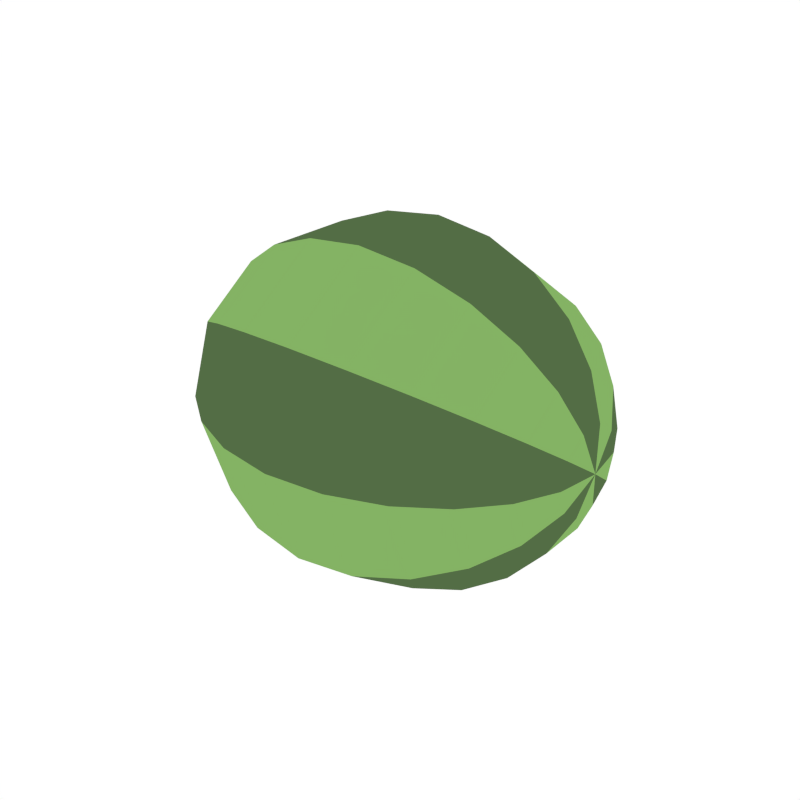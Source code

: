 # Source: Watermelon_Crop.blend  (saved by Blender 2.79.0; exported with 4.5.12 LTS)
import bpy
from mathutils import Matrix  # noqa: F401  (used for matrix-valued properties, if any)

bpy.ops.wm.read_factory_settings(use_empty=True)
scene = bpy.context.scene
scene.name = 'Scene'

# ---- collections
col_collection_1 = bpy.data.collections.new('Collection 1'); scene.collection.children.link(col_collection_1)

# ---- materials (node trees are filled in below, after node groups)
mat_green = bpy.data.materials.new('Green')
mat_green.alpha_threshold = 0.0
mat_green.diffuse_color = (0.2316, 0.448, 0.1265, 1.0)
mat_green.roughness = 0.5
mat_darkgreen2 = bpy.data.materials.new('DarkGreen2')
mat_darkgreen2.alpha_threshold = 0.0
mat_darkgreen2.diffuse_color = (0.08744, 0.1523, 0.05986, 1.0)
mat_darkgreen2.roughness = 0.5

# ---- material node trees

# ---- world
world_world = bpy.data.worlds.new('World'); scene.world = world_world
world_world.color = (1.0, 1.0, 1.0)
world_world.use_sun_shadow = False
world_world.sun_shadow_jitter_overblur = 0.0
world_world.cycles.sampling_method = 'NONE'
world_world.cycles.sample_map_resolution = 256

# ---- meshes
me_sphere_001 = bpy.data.meshes.new('Sphere.001')
me_sphere_001.from_pydata([(0.1617, 0.124, 3.148e-08), (-0.06171, 0.1767, -1.202e-08), (-0.1169, 0.1553, -2.275e-08), (0.2222, 4.578e-08, 8.227e-08), (0.215, 0.03576, -0.02598), (0.1946, 0.06972, -0.05066), (0.1617, 0.1003, -0.07289), (0.1169, 0.1256, -0.09126), (0.06171, 0.1429, -0.1038), (1.565e-08, 0.1493, -0.1085), (-0.06171, 0.1429, -0.1038), (-0.1169, 0.1256, -0.09126), (-0.1617, 0.1003, -0.07289), (-0.1946, 0.06972, -0.05066), (-0.215, 0.03576, -0.02598), (0.215, 0.01366, -0.04203), (0.1946, 0.02663, -0.08196), (0.1617, 0.03832, -0.1179), (0.1169, 0.04798, -0.1477), (0.06171, 0.0546, -0.168), (4.245e-08, 0.05702, -0.1755), (-0.06171, 0.0546, -0.168), (-0.1169, 0.04798, -0.1477), (-0.1617, 0.03832, -0.1179), (-0.1946, 0.02663, -0.08196), (-0.215, 0.01366, -0.04203), (0.215, -0.01366, -0.04203), (0.1946, -0.02663, -0.08196), (0.1617, -0.03832, -0.1179), (0.1169, -0.04798, -0.1477), (0.06171, -0.0546, -0.168), (5.944e-08, -0.05702, -0.1755), (-0.06171, -0.0546, -0.168), (-0.1169, -0.04798, -0.1477), (-0.1617, -0.03832, -0.1179), (-0.1946, -0.02663, -0.08196), (-0.215, -0.01366, -0.04203), (0.215, -0.03576, -0.02598), (0.1946, -0.06972, -0.05066), (0.1617, -0.1003, -0.07289), (0.1169, -0.1256, -0.09126), (0.06171, -0.1429, -0.1038), (6.013e-08, -0.1493, -0.1085), (-0.06171, -0.1429, -0.1038), (-0.1169, -0.1256, -0.09126), (-0.1617, -0.1003, -0.07289), (-0.1946, -0.06972, -0.05066), (-0.215, -0.03576, -0.02598), (0.215, -0.0442, 3.642e-08), (0.1946, -0.08618, 3.368e-08), (0.1617, -0.124, 2.981e-08), (0.1169, -0.1553, 2.105e-08), (0.06171, -0.1767, 1.572e-08), (4.427e-08, -0.1845, -1.758e-09), (-0.06171, -0.1767, -1.921e-08), (-0.1169, -0.1553, -1.912e-08), (-0.1617, -0.124, -3.315e-08), (-0.1946, -0.08618, -4.467e-08), (-0.215, -0.0442, -4.477e-08), (-0.2222, 3.326e-08, -4.326e-08), (0.215, -0.03576, 0.02598), (0.1946, -0.06972, 0.05066), (0.1617, -0.1003, 0.07289), (0.1169, -0.1256, 0.09126), (0.06171, -0.1429, 0.1038), (1.79e-08, -0.1493, 0.1085), (-0.06171, -0.1429, 0.1038), (-0.1169, -0.1256, 0.09126), (-0.1617, -0.1003, 0.07289), (-0.1946, -0.06972, 0.05066), (-0.215, -0.03576, 0.02598), (0.215, -0.01366, 0.04203), (0.1946, -0.02663, 0.08196), (0.1617, -0.03832, 0.1179), (0.1169, -0.04798, 0.1477), (0.06171, -0.0546, 0.168), (-8.899e-09, -0.05702, 0.1755), (-0.06171, -0.0546, 0.168), (-0.1169, -0.04798, 0.1477), (-0.1617, -0.03832, 0.1179), (-0.1946, -0.02663, 0.08196), (-0.215, -0.01366, 0.04203), (0.215, 0.01366, 0.04203), (0.1946, 0.02663, 0.08196), (0.1617, 0.03832, 0.1179), (0.1169, 0.04798, 0.1477), (0.06171, 0.0546, 0.168), (-2.589e-08, 0.05702, 0.1755), (-0.06171, 0.0546, 0.168), (-0.1169, 0.04798, 0.1477), (-0.1617, 0.03832, 0.1179), (-0.1946, 0.02663, 0.08196), (-0.215, 0.01366, 0.04203), (0.215, 0.03576, 0.02598), (0.1946, 0.06972, 0.05066), (0.1617, 0.1003, 0.07289), (0.1169, 0.1256, 0.09126), (0.06171, 0.1429, 0.1038), (-2.659e-08, 0.1493, 0.1085), (-0.06171, 0.1429, 0.1038), (-0.1169, 0.1256, 0.09126), (-0.1617, 0.1003, 0.07289), (-0.1946, 0.06972, 0.05066), (-0.215, 0.03576, 0.02598), (0.215, 0.0442, 5.169e-08), (0.1946, 0.08618, 4.395e-08), (0.1169, 0.1553, 4.776e-08), (0.06171, 0.1767, 2.663e-08), (-1.072e-08, 0.1845, 1.474e-08), (-0.1617, 0.124, -1.224e-08), (-0.1946, 0.08618, -1.642e-08), (-0.215, 0.0442, -3.586e-08)], [], [(0, 105, 5, 6), (110, 109, 12, 13), (1, 108, 9, 10), (106, 0, 6, 7), (111, 110, 13, 14), (104, 3, 4), (2, 1, 10, 11), (107, 106, 7, 8), (59, 111, 14), (105, 104, 4, 5), (109, 2, 11, 12), (108, 107, 8, 9), (4, 3, 15), (11, 10, 21, 22), (8, 7, 18, 19), (59, 14, 25), (5, 4, 15, 16), (12, 11, 22, 23), (9, 8, 19, 20), (6, 5, 16, 17), (13, 12, 23, 24), (10, 9, 20, 21), (7, 6, 17, 18), (14, 13, 24, 25), (24, 23, 34, 35), (21, 20, 31, 32), (18, 17, 28, 29), (25, 24, 35, 36), (15, 3, 26), (22, 21, 32, 33), (19, 18, 29, 30), (59, 25, 36), (16, 15, 26, 27), (23, 22, 33, 34), (20, 19, 30, 31), (17, 16, 27, 28), (27, 26, 37, 38), (34, 33, 44, 45), (31, 30, 41, 42), (28, 27, 38, 39), (35, 34, 45, 46), (32, 31, 42, 43), (29, 28, 39, 40), (36, 35, 46, 47), (26, 3, 37), (33, 32, 43, 44), (30, 29, 40, 41), (59, 36, 47), (47, 46, 57, 58), (37, 3, 48), (44, 43, 54, 55), (41, 40, 51, 52), (59, 47, 58), (38, 37, 48, 49), (45, 44, 55, 56), (42, 41, 52, 53), (39, 38, 49, 50), (46, 45, 56, 57), (43, 42, 53, 54), (40, 39, 50, 51), (50, 49, 61, 62), (57, 56, 68, 69), (54, 53, 65, 66), (51, 50, 62, 63), (58, 57, 69, 70), (48, 3, 60), (55, 54, 66, 67), (52, 51, 63, 64), (59, 58, 70), (49, 48, 60, 61), (56, 55, 67, 68), (53, 52, 64, 65), (59, 70, 81), (61, 60, 71, 72), (68, 67, 78, 79), (65, 64, 75, 76), (62, 61, 72, 73), (69, 68, 79, 80), (66, 65, 76, 77), (63, 62, 73, 74), (70, 69, 80, 81), (60, 3, 71), (67, 66, 77, 78), (64, 63, 74, 75), (74, 73, 84, 85), (81, 80, 91, 92), (71, 3, 82), (78, 77, 88, 89), (75, 74, 85, 86), (59, 81, 92), (72, 71, 82, 83), (79, 78, 89, 90), (76, 75, 86, 87), (73, 72, 83, 84), (80, 79, 90, 91), (77, 76, 87, 88), (84, 83, 94, 95), (91, 90, 101, 102), (88, 87, 98, 99), (85, 84, 95, 96), (92, 91, 102, 103), (82, 3, 93), (89, 88, 99, 100), (86, 85, 96, 97), (59, 92, 103), (83, 82, 93, 94), (90, 89, 100, 101), (87, 86, 97, 98), (97, 96, 106, 107), (59, 103, 111), (94, 93, 104, 105), (101, 100, 2, 109), (98, 97, 107, 108), (95, 94, 105, 0), (102, 101, 109, 110), (99, 98, 108, 1), (96, 95, 0, 106), (103, 102, 110, 111), (93, 3, 104), (100, 99, 1, 2)])
me_sphere_001.polygons.foreach_set('material_index', [0, 0, 0, 0, 0, 0, 0, 0, 0, 0, 0, 0, 1, 1, 1, 1, 1, 1, 1, 1, 1, 1, 1, 1, 0, 0, 0, 0, 0, 0, 0, 0, 0, 0, 0, 0, 1, 1, 1, 1, 1, 1, 1, 1, 1, 1, 1, 1, 0, 0, 0, 0, 0, 0, 0, 0, 0, 0, 0, 0, 1, 1, 1, 1, 1, 1, 1, 1, 1, 1, 1, 1, 0, 0, 0, 0, 0, 0, 0, 0, 0, 0, 0, 0, 1, 1, 1, 1, 1, 1, 1, 1, 1, 1, 1, 1, 0, 0, 0, 0, 0, 0, 0, 0, 0, 0, 0, 0, 1, 1, 1, 1, 1, 1, 1, 1, 1, 1, 1, 1])
me_sphere_001.materials.append(mat_green)
me_sphere_001.materials.append(mat_darkgreen2)
me_sphere_001.use_remesh_preserve_volume = False
me_sphere_001.use_remesh_preserve_attributes = False
me_sphere_001.use_mirror_vertex_groups = False
me_sphere_001.update()

# ---- objects
ob_watermelon_crop = bpy.data.objects.new('Watermelon_Crop', me_sphere_001)

# ---- transforms, parenting, visibility, modifiers, constraints
ob_watermelon_crop.location = (0.0, 0.0, 0.0)
ob_watermelon_crop.lineart.crease_threshold = 0.0

# ---- collection membership
col_collection_1.objects.link(ob_watermelon_crop)

# ---- scene / render settings (as saved in the file)
scene.frame_start = 1; scene.frame_end = 250; scene.frame_set(0)
scene.render.engine = 'CYCLES'
scene.render.resolution_x = 1000
scene.render.resolution_y = 1000
scene.render.dither_intensity = 0.0
scene.cycles.samples = 200
scene.cycles.sampling_pattern = 'TABULATED_SOBOL'
scene.cycles.light_sampling_threshold = 0.0
scene.cycles.use_adaptive_sampling = False
scene.cycles.use_light_tree = False
scene.cycles.caustics_reflective = False
scene.cycles.caustics_refractive = False
scene.cycles.blur_glossy = 0.0
scene.cycles.max_bounces = 2
scene.cycles.pixel_filter_type = 'GAUSSIAN'
scene.cycles.sample_clamp_indirect = 0.0
scene.view_settings.view_transform = 'Standard'
bpy.context.view_layer.update()

# ---- added for rendering (the .blend has no active camera): camera
cam_auto = bpy.data.cameras.new('AutoCamera')
cam_auto.lens = 50.0
cam_auto.sensor_width = 36.0
cam_auto.clip_end = 1000.0
ob_auto_camera = bpy.data.objects.new('AutoCamera', cam_auto)
scene.collection.objects.link(ob_auto_camera)
ob_auto_camera.location = (0.625336, -0.750404, 0.500269)
ob_auto_camera.rotation_euler = (1.09748, -7.21219e-08, 0.694738)
scene.camera = ob_auto_camera
bpy.context.view_layer.update()
